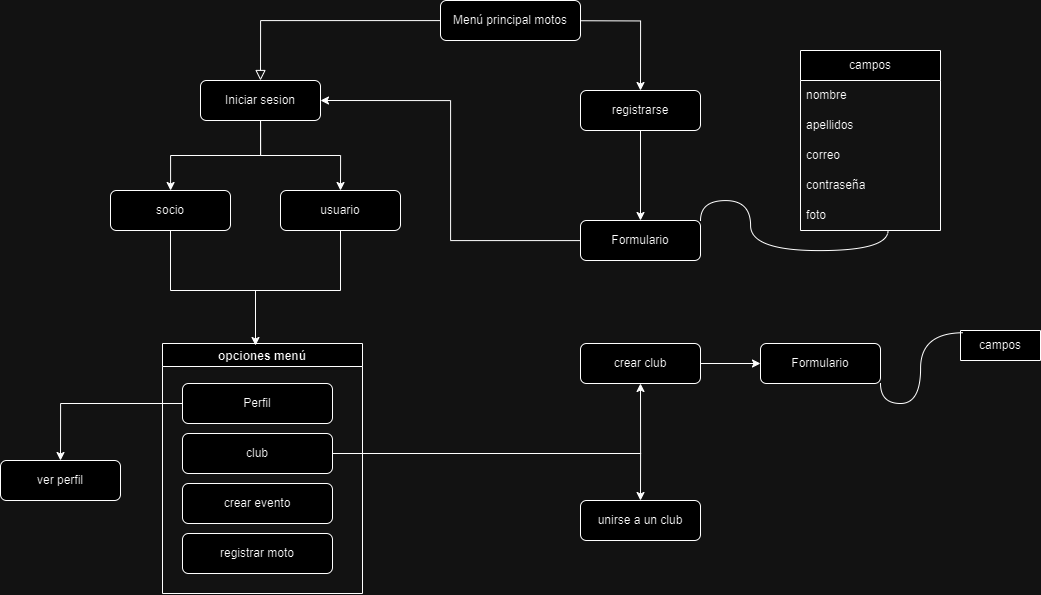

The diagram above was exported from draw.io. Its source (the exported page's mxGraphModel, read from the mxfile embedded in the PNG):
<mxGraphModel dx="2271" dy="1407" grid="1" gridSize="10" guides="1" tooltips="1" connect="1" arrows="1" fold="1" page="1" pageScale="1" pageWidth="827" pageHeight="1169" math="0" shadow="0">
  <root>
    <mxCell id="WIyWlLk6GJQsqaUBKTNV-0" />
    <mxCell id="WIyWlLk6GJQsqaUBKTNV-1" parent="WIyWlLk6GJQsqaUBKTNV-0" />
    <mxCell id="WIyWlLk6GJQsqaUBKTNV-2" value="" style="rounded=0;html=1;jettySize=auto;orthogonalLoop=1;fontSize=11;endArrow=block;endFill=0;endSize=8;strokeWidth=1;shadow=0;labelBackgroundColor=none;edgeStyle=orthogonalEdgeStyle;entryX=0.5;entryY=0;entryDx=0;entryDy=0;entryPerimeter=0;" parent="WIyWlLk6GJQsqaUBKTNV-1" source="WIyWlLk6GJQsqaUBKTNV-3" target="WIyWlLk6GJQsqaUBKTNV-7" edge="1">
      <mxGeometry relative="1" as="geometry">
        <mxPoint x="190" y="90" as="targetPoint" />
      </mxGeometry>
    </mxCell>
    <mxCell id="owPTQ5I9uqNhStKsMYjB-0" style="edgeStyle=orthogonalEdgeStyle;rounded=0;orthogonalLoop=1;jettySize=auto;html=1;entryX=0.5;entryY=0;entryDx=0;entryDy=0;" edge="1" parent="WIyWlLk6GJQsqaUBKTNV-1" target="WIyWlLk6GJQsqaUBKTNV-12">
      <mxGeometry relative="1" as="geometry">
        <mxPoint x="440" y="30" as="sourcePoint" />
        <mxPoint x="570" y="70" as="targetPoint" />
      </mxGeometry>
    </mxCell>
    <mxCell id="WIyWlLk6GJQsqaUBKTNV-3" value="Menú principal motos" style="rounded=1;whiteSpace=wrap;html=1;fontSize=12;glass=0;strokeWidth=1;shadow=0;" parent="WIyWlLk6GJQsqaUBKTNV-1" vertex="1">
      <mxGeometry x="370" y="10" width="140" height="40" as="geometry" />
    </mxCell>
    <mxCell id="owPTQ5I9uqNhStKsMYjB-4" style="edgeStyle=orthogonalEdgeStyle;rounded=0;orthogonalLoop=1;jettySize=auto;html=1;entryX=0.5;entryY=0;entryDx=0;entryDy=0;" edge="1" parent="WIyWlLk6GJQsqaUBKTNV-1" source="WIyWlLk6GJQsqaUBKTNV-7" target="owPTQ5I9uqNhStKsMYjB-2">
      <mxGeometry relative="1" as="geometry" />
    </mxCell>
    <mxCell id="WIyWlLk6GJQsqaUBKTNV-7" value="Iniciar sesion" style="rounded=1;whiteSpace=wrap;html=1;fontSize=12;glass=0;strokeWidth=1;shadow=0;" parent="WIyWlLk6GJQsqaUBKTNV-1" vertex="1">
      <mxGeometry x="130" y="90" width="120" height="40" as="geometry" />
    </mxCell>
    <mxCell id="owPTQ5I9uqNhStKsMYjB-9" style="edgeStyle=orthogonalEdgeStyle;rounded=0;orthogonalLoop=1;jettySize=auto;html=1;" edge="1" parent="WIyWlLk6GJQsqaUBKTNV-1" source="WIyWlLk6GJQsqaUBKTNV-12" target="owPTQ5I9uqNhStKsMYjB-5">
      <mxGeometry relative="1" as="geometry" />
    </mxCell>
    <mxCell id="WIyWlLk6GJQsqaUBKTNV-12" value="registrarse" style="rounded=1;whiteSpace=wrap;html=1;fontSize=12;glass=0;strokeWidth=1;shadow=0;" parent="WIyWlLk6GJQsqaUBKTNV-1" vertex="1">
      <mxGeometry x="510" y="100" width="120" height="40" as="geometry" />
    </mxCell>
    <mxCell id="owPTQ5I9uqNhStKsMYjB-1" value="socio" style="rounded=1;whiteSpace=wrap;html=1;fontSize=12;glass=0;strokeWidth=1;shadow=0;" vertex="1" parent="WIyWlLk6GJQsqaUBKTNV-1">
      <mxGeometry x="40" y="200" width="120" height="40" as="geometry" />
    </mxCell>
    <mxCell id="owPTQ5I9uqNhStKsMYjB-2" value="usuario" style="rounded=1;whiteSpace=wrap;html=1;fontSize=12;glass=0;strokeWidth=1;shadow=0;" vertex="1" parent="WIyWlLk6GJQsqaUBKTNV-1">
      <mxGeometry x="210" y="200" width="120" height="40" as="geometry" />
    </mxCell>
    <mxCell id="owPTQ5I9uqNhStKsMYjB-3" style="edgeStyle=orthogonalEdgeStyle;rounded=0;orthogonalLoop=1;jettySize=auto;html=1;exitX=0.5;exitY=1;exitDx=0;exitDy=0;" edge="1" parent="WIyWlLk6GJQsqaUBKTNV-1" source="WIyWlLk6GJQsqaUBKTNV-7" target="owPTQ5I9uqNhStKsMYjB-1">
      <mxGeometry relative="1" as="geometry" />
    </mxCell>
    <mxCell id="owPTQ5I9uqNhStKsMYjB-20" style="edgeStyle=orthogonalEdgeStyle;rounded=0;orthogonalLoop=1;jettySize=auto;html=1;entryX=1;entryY=0.5;entryDx=0;entryDy=0;" edge="1" parent="WIyWlLk6GJQsqaUBKTNV-1" source="owPTQ5I9uqNhStKsMYjB-5" target="WIyWlLk6GJQsqaUBKTNV-7">
      <mxGeometry relative="1" as="geometry" />
    </mxCell>
    <mxCell id="owPTQ5I9uqNhStKsMYjB-5" value="Formulario" style="rounded=1;whiteSpace=wrap;html=1;fontSize=12;glass=0;strokeWidth=1;shadow=0;" vertex="1" parent="WIyWlLk6GJQsqaUBKTNV-1">
      <mxGeometry x="510" y="230" width="120" height="40" as="geometry" />
    </mxCell>
    <mxCell id="owPTQ5I9uqNhStKsMYjB-10" value="campos" style="swimlane;fontStyle=0;childLayout=stackLayout;horizontal=1;startSize=30;horizontalStack=0;resizeParent=1;resizeParentMax=0;resizeLast=0;collapsible=1;marginBottom=0;whiteSpace=wrap;html=1;" vertex="1" parent="WIyWlLk6GJQsqaUBKTNV-1">
      <mxGeometry x="730" y="60" width="140" height="180" as="geometry">
        <mxRectangle x="720" y="130" width="80" height="30" as="alternateBounds" />
      </mxGeometry>
    </mxCell>
    <mxCell id="owPTQ5I9uqNhStKsMYjB-11" value="nombre" style="text;strokeColor=none;fillColor=none;align=left;verticalAlign=middle;spacingLeft=4;spacingRight=4;overflow=hidden;points=[[0,0.5],[1,0.5]];portConstraint=eastwest;rotatable=0;whiteSpace=wrap;html=1;" vertex="1" parent="owPTQ5I9uqNhStKsMYjB-10">
      <mxGeometry y="30" width="140" height="30" as="geometry" />
    </mxCell>
    <mxCell id="owPTQ5I9uqNhStKsMYjB-12" value="apellidos" style="text;strokeColor=none;fillColor=none;align=left;verticalAlign=middle;spacingLeft=4;spacingRight=4;overflow=hidden;points=[[0,0.5],[1,0.5]];portConstraint=eastwest;rotatable=0;whiteSpace=wrap;html=1;" vertex="1" parent="owPTQ5I9uqNhStKsMYjB-10">
      <mxGeometry y="60" width="140" height="30" as="geometry" />
    </mxCell>
    <mxCell id="owPTQ5I9uqNhStKsMYjB-16" value="correo" style="text;strokeColor=none;fillColor=none;align=left;verticalAlign=middle;spacingLeft=4;spacingRight=4;overflow=hidden;points=[[0,0.5],[1,0.5]];portConstraint=eastwest;rotatable=0;whiteSpace=wrap;html=1;" vertex="1" parent="owPTQ5I9uqNhStKsMYjB-10">
      <mxGeometry y="90" width="140" height="30" as="geometry" />
    </mxCell>
    <mxCell id="owPTQ5I9uqNhStKsMYjB-19" value="contraseña" style="text;strokeColor=none;fillColor=none;align=left;verticalAlign=middle;spacingLeft=4;spacingRight=4;overflow=hidden;points=[[0,0.5],[1,0.5]];portConstraint=eastwest;rotatable=0;whiteSpace=wrap;html=1;" vertex="1" parent="owPTQ5I9uqNhStKsMYjB-10">
      <mxGeometry y="120" width="140" height="30" as="geometry" />
    </mxCell>
    <mxCell id="owPTQ5I9uqNhStKsMYjB-17" value="foto" style="text;strokeColor=none;fillColor=none;align=left;verticalAlign=middle;spacingLeft=4;spacingRight=4;overflow=hidden;points=[[0,0.5],[1,0.5]];portConstraint=eastwest;rotatable=0;whiteSpace=wrap;html=1;" vertex="1" parent="owPTQ5I9uqNhStKsMYjB-10">
      <mxGeometry y="150" width="140" height="30" as="geometry" />
    </mxCell>
    <mxCell id="owPTQ5I9uqNhStKsMYjB-21" style="edgeStyle=orthogonalEdgeStyle;rounded=0;orthogonalLoop=1;jettySize=auto;html=1;exitX=1;exitY=0;exitDx=0;exitDy=0;entryX=0.625;entryY=1;entryDx=0;entryDy=0;entryPerimeter=0;curved=1;endArrow=none;endFill=0;" edge="1" parent="WIyWlLk6GJQsqaUBKTNV-1" source="owPTQ5I9uqNhStKsMYjB-5" target="owPTQ5I9uqNhStKsMYjB-10">
      <mxGeometry relative="1" as="geometry" />
    </mxCell>
    <mxCell id="owPTQ5I9uqNhStKsMYjB-27" value="" style="shape=partialRectangle;whiteSpace=wrap;html=1;bottom=1;right=1;left=1;top=0;fillColor=none;routingCenterX=-0.5;" vertex="1" parent="WIyWlLk6GJQsqaUBKTNV-1">
      <mxGeometry x="100" y="240" width="170" height="60" as="geometry" />
    </mxCell>
    <mxCell id="owPTQ5I9uqNhStKsMYjB-30" value="opciones menú" style="swimlane;" vertex="1" parent="WIyWlLk6GJQsqaUBKTNV-1">
      <mxGeometry x="92" y="353" width="200" height="250" as="geometry" />
    </mxCell>
    <mxCell id="owPTQ5I9uqNhStKsMYjB-6" value="Perfil" style="rounded=1;whiteSpace=wrap;html=1;fontSize=12;glass=0;strokeWidth=1;shadow=0;" vertex="1" parent="owPTQ5I9uqNhStKsMYjB-30">
      <mxGeometry x="20" y="40" width="150" height="40" as="geometry" />
    </mxCell>
    <mxCell id="owPTQ5I9uqNhStKsMYjB-22" value="club" style="rounded=1;whiteSpace=wrap;html=1;fontSize=12;glass=0;strokeWidth=1;shadow=0;" vertex="1" parent="owPTQ5I9uqNhStKsMYjB-30">
      <mxGeometry x="20" y="90" width="150" height="40" as="geometry" />
    </mxCell>
    <mxCell id="owPTQ5I9uqNhStKsMYjB-23" value="crear evento" style="rounded=1;whiteSpace=wrap;html=1;fontSize=12;glass=0;strokeWidth=1;shadow=0;" vertex="1" parent="owPTQ5I9uqNhStKsMYjB-30">
      <mxGeometry x="20" y="140" width="150" height="40" as="geometry" />
    </mxCell>
    <mxCell id="owPTQ5I9uqNhStKsMYjB-31" value="registrar moto" style="rounded=1;whiteSpace=wrap;html=1;fontSize=12;glass=0;strokeWidth=1;shadow=0;" vertex="1" parent="owPTQ5I9uqNhStKsMYjB-30">
      <mxGeometry x="20" y="190" width="150" height="40" as="geometry" />
    </mxCell>
    <mxCell id="owPTQ5I9uqNhStKsMYjB-32" style="edgeStyle=orthogonalEdgeStyle;rounded=0;orthogonalLoop=1;jettySize=auto;html=1;exitX=0.5;exitY=1;exitDx=0;exitDy=0;entryX=0.465;entryY=0.008;entryDx=0;entryDy=0;entryPerimeter=0;" edge="1" parent="WIyWlLk6GJQsqaUBKTNV-1" source="owPTQ5I9uqNhStKsMYjB-27" target="owPTQ5I9uqNhStKsMYjB-30">
      <mxGeometry relative="1" as="geometry" />
    </mxCell>
    <mxCell id="owPTQ5I9uqNhStKsMYjB-34" value="ver perfil" style="rounded=1;whiteSpace=wrap;html=1;fontSize=12;glass=0;strokeWidth=1;shadow=0;" vertex="1" parent="WIyWlLk6GJQsqaUBKTNV-1">
      <mxGeometry x="-70" y="470" width="120" height="40" as="geometry" />
    </mxCell>
    <mxCell id="owPTQ5I9uqNhStKsMYjB-42" style="edgeStyle=orthogonalEdgeStyle;rounded=0;orthogonalLoop=1;jettySize=auto;html=1;exitX=1;exitY=0.5;exitDx=0;exitDy=0;" edge="1" parent="WIyWlLk6GJQsqaUBKTNV-1" source="owPTQ5I9uqNhStKsMYjB-36" target="owPTQ5I9uqNhStKsMYjB-43">
      <mxGeometry relative="1" as="geometry">
        <mxPoint x="670.0000000000002" y="373.42105263157896" as="targetPoint" />
      </mxGeometry>
    </mxCell>
    <mxCell id="owPTQ5I9uqNhStKsMYjB-36" value="crear club" style="rounded=1;whiteSpace=wrap;html=1;fontSize=12;glass=0;strokeWidth=1;shadow=0;" vertex="1" parent="WIyWlLk6GJQsqaUBKTNV-1">
      <mxGeometry x="510" y="353" width="120" height="40" as="geometry" />
    </mxCell>
    <mxCell id="owPTQ5I9uqNhStKsMYjB-37" value="unirse a un club" style="rounded=1;whiteSpace=wrap;html=1;fontSize=12;glass=0;strokeWidth=1;shadow=0;" vertex="1" parent="WIyWlLk6GJQsqaUBKTNV-1">
      <mxGeometry x="510" y="510" width="120" height="40" as="geometry" />
    </mxCell>
    <mxCell id="owPTQ5I9uqNhStKsMYjB-39" style="edgeStyle=orthogonalEdgeStyle;rounded=0;orthogonalLoop=1;jettySize=auto;html=1;exitX=1;exitY=0.5;exitDx=0;exitDy=0;entryX=0.5;entryY=0;entryDx=0;entryDy=0;" edge="1" parent="WIyWlLk6GJQsqaUBKTNV-1" source="owPTQ5I9uqNhStKsMYjB-22" target="owPTQ5I9uqNhStKsMYjB-37">
      <mxGeometry relative="1" as="geometry" />
    </mxCell>
    <mxCell id="owPTQ5I9uqNhStKsMYjB-40" style="edgeStyle=orthogonalEdgeStyle;rounded=0;orthogonalLoop=1;jettySize=auto;html=1;exitX=1;exitY=0.5;exitDx=0;exitDy=0;entryX=0.5;entryY=1;entryDx=0;entryDy=0;" edge="1" parent="WIyWlLk6GJQsqaUBKTNV-1" source="owPTQ5I9uqNhStKsMYjB-22" target="owPTQ5I9uqNhStKsMYjB-36">
      <mxGeometry relative="1" as="geometry" />
    </mxCell>
    <mxCell id="owPTQ5I9uqNhStKsMYjB-43" value="Formulario" style="rounded=1;whiteSpace=wrap;html=1;fontSize=12;glass=0;strokeWidth=1;shadow=0;" vertex="1" parent="WIyWlLk6GJQsqaUBKTNV-1">
      <mxGeometry x="690" y="353" width="120" height="40" as="geometry" />
    </mxCell>
    <mxCell id="owPTQ5I9uqNhStKsMYjB-45" value="campos" style="swimlane;fontStyle=0;childLayout=stackLayout;horizontal=1;startSize=30;horizontalStack=0;resizeParent=1;resizeParentMax=0;resizeLast=0;collapsible=1;marginBottom=0;whiteSpace=wrap;html=1;" vertex="1" collapsed="1" parent="WIyWlLk6GJQsqaUBKTNV-1">
      <mxGeometry x="890" y="340" width="80" height="30" as="geometry">
        <mxRectangle x="890" y="340" width="140" height="90" as="alternateBounds" />
      </mxGeometry>
    </mxCell>
    <mxCell id="owPTQ5I9uqNhStKsMYjB-46" value="nombre&amp;nbsp;" style="text;strokeColor=none;fillColor=none;align=left;verticalAlign=middle;spacingLeft=4;spacingRight=4;overflow=hidden;points=[[0,0.5],[1,0.5]];portConstraint=eastwest;rotatable=0;whiteSpace=wrap;html=1;" vertex="1" parent="owPTQ5I9uqNhStKsMYjB-45">
      <mxGeometry y="30" width="140" height="30" as="geometry" />
    </mxCell>
    <mxCell id="owPTQ5I9uqNhStKsMYjB-49" value="sede" style="text;strokeColor=none;fillColor=none;align=left;verticalAlign=middle;spacingLeft=4;spacingRight=4;overflow=hidden;points=[[0,0.5],[1,0.5]];portConstraint=eastwest;rotatable=0;whiteSpace=wrap;html=1;" vertex="1" parent="owPTQ5I9uqNhStKsMYjB-45">
      <mxGeometry y="60" width="140" height="30" as="geometry" />
    </mxCell>
    <mxCell id="owPTQ5I9uqNhStKsMYjB-51" style="edgeStyle=orthogonalEdgeStyle;rounded=0;orthogonalLoop=1;jettySize=auto;html=1;exitX=1;exitY=1;exitDx=0;exitDy=0;entryX=0.036;entryY=0.075;entryDx=0;entryDy=0;entryPerimeter=0;curved=1;endArrow=none;endFill=0;" edge="1" parent="WIyWlLk6GJQsqaUBKTNV-1" source="owPTQ5I9uqNhStKsMYjB-43" target="owPTQ5I9uqNhStKsMYjB-45">
      <mxGeometry relative="1" as="geometry" />
    </mxCell>
    <mxCell id="owPTQ5I9uqNhStKsMYjB-53" style="edgeStyle=orthogonalEdgeStyle;rounded=0;orthogonalLoop=1;jettySize=auto;html=1;entryX=0.5;entryY=0;entryDx=0;entryDy=0;" edge="1" parent="WIyWlLk6GJQsqaUBKTNV-1" source="owPTQ5I9uqNhStKsMYjB-6" target="owPTQ5I9uqNhStKsMYjB-34">
      <mxGeometry relative="1" as="geometry" />
    </mxCell>
  </root>
</mxGraphModel>